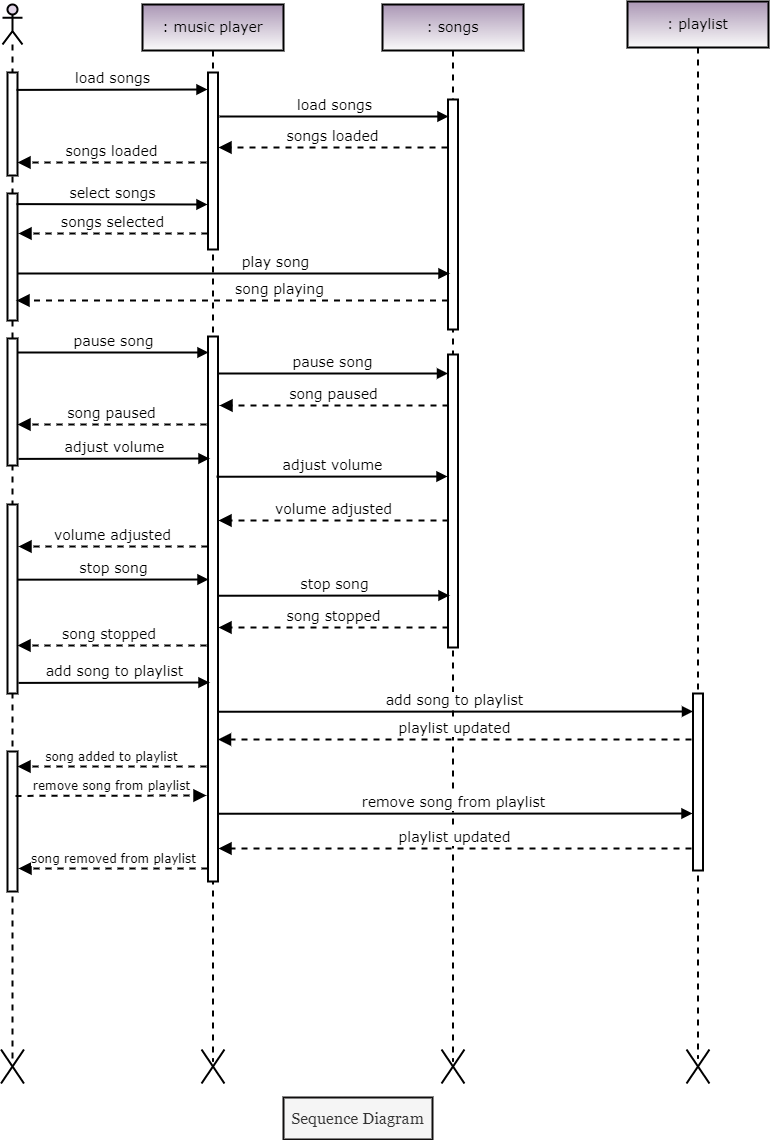

The diagram above was exported from draw.io. Its source (the exported page's mxGraphModel, read from the mxfile embedded in the PNG):
<mxGraphModel dx="743" dy="398" grid="0" gridSize="10" guides="1" tooltips="1" connect="1" arrows="1" fold="1" page="1" pageScale="1" pageWidth="800" pageHeight="1100" math="0" shadow="0">
  <root>
    <mxCell id="0" />
    <mxCell id="1" parent="0" />
    <mxCell id="yUy1a9NPdmG5uthg_UBg-2" value="" style="shape=umlLifeline;perimeter=lifelinePerimeter;whiteSpace=wrap;html=1;container=1;dropTarget=0;collapsible=0;recursiveResize=0;outlineConnect=0;portConstraint=eastwest;newEdgeStyle={&quot;edgeStyle&quot;:&quot;elbowEdgeStyle&quot;,&quot;elbow&quot;:&quot;vertical&quot;,&quot;curved&quot;:0,&quot;rounded&quot;:0};participant=umlActor;fillColor=#e1d5e7;strokeColor=#000000;strokeWidth=2;" parent="1" vertex="1">
      <mxGeometry x="18" y="16" width="20" height="1058" as="geometry" />
    </mxCell>
    <mxCell id="N5WMHKqv5t87_99sPwMC-4" value="" style="html=1;points=[];perimeter=orthogonalPerimeter;outlineConnect=0;targetShapes=umlLifeline;portConstraint=eastwest;newEdgeStyle={&quot;edgeStyle&quot;:&quot;elbowEdgeStyle&quot;,&quot;elbow&quot;:&quot;vertical&quot;,&quot;curved&quot;:0,&quot;rounded&quot;:0};strokeWidth=2;" parent="yUy1a9NPdmG5uthg_UBg-2" vertex="1">
      <mxGeometry x="5" y="68" width="10" height="103" as="geometry" />
    </mxCell>
    <mxCell id="N5WMHKqv5t87_99sPwMC-12" value="" style="html=1;points=[];perimeter=orthogonalPerimeter;outlineConnect=0;targetShapes=umlLifeline;portConstraint=eastwest;newEdgeStyle={&quot;edgeStyle&quot;:&quot;elbowEdgeStyle&quot;,&quot;elbow&quot;:&quot;vertical&quot;,&quot;curved&quot;:0,&quot;rounded&quot;:0};strokeWidth=2;" parent="yUy1a9NPdmG5uthg_UBg-2" vertex="1">
      <mxGeometry x="5" y="189" width="10" height="127" as="geometry" />
    </mxCell>
    <mxCell id="N5WMHKqv5t87_99sPwMC-17" value="" style="html=1;points=[];perimeter=orthogonalPerimeter;outlineConnect=0;targetShapes=umlLifeline;portConstraint=eastwest;newEdgeStyle={&quot;edgeStyle&quot;:&quot;elbowEdgeStyle&quot;,&quot;elbow&quot;:&quot;vertical&quot;,&quot;curved&quot;:0,&quot;rounded&quot;:0};strokeWidth=2;" parent="yUy1a9NPdmG5uthg_UBg-2" vertex="1">
      <mxGeometry x="5" y="334" width="10" height="127" as="geometry" />
    </mxCell>
    <mxCell id="N5WMHKqv5t87_99sPwMC-27" value="" style="html=1;points=[];perimeter=orthogonalPerimeter;outlineConnect=0;targetShapes=umlLifeline;portConstraint=eastwest;newEdgeStyle={&quot;edgeStyle&quot;:&quot;elbowEdgeStyle&quot;,&quot;elbow&quot;:&quot;vertical&quot;,&quot;curved&quot;:0,&quot;rounded&quot;:0};strokeWidth=2;" parent="yUy1a9NPdmG5uthg_UBg-2" vertex="1">
      <mxGeometry x="5" y="500" width="10" height="189" as="geometry" />
    </mxCell>
    <mxCell id="Ta6TPZFBU-eHENRu5SE1-9" value="" style="html=1;points=[];perimeter=orthogonalPerimeter;outlineConnect=0;targetShapes=umlLifeline;portConstraint=eastwest;newEdgeStyle={&quot;edgeStyle&quot;:&quot;elbowEdgeStyle&quot;,&quot;elbow&quot;:&quot;vertical&quot;,&quot;curved&quot;:0,&quot;rounded&quot;:0};strokeWidth=2;" parent="yUy1a9NPdmG5uthg_UBg-2" vertex="1">
      <mxGeometry x="5" y="747" width="10" height="140" as="geometry" />
    </mxCell>
    <mxCell id="yUy1a9NPdmG5uthg_UBg-4" value="" style="shape=umlDestroy;html=1;strokeWidth=2;" parent="1" vertex="1">
      <mxGeometry x="16.5" y="1061" width="23" height="34" as="geometry" />
    </mxCell>
    <mxCell id="yUy1a9NPdmG5uthg_UBg-5" value=": music player" style="shape=umlLifeline;perimeter=lifelinePerimeter;whiteSpace=wrap;html=1;container=1;dropTarget=0;collapsible=0;recursiveResize=0;outlineConnect=0;portConstraint=eastwest;newEdgeStyle={&quot;edgeStyle&quot;:&quot;elbowEdgeStyle&quot;,&quot;elbow&quot;:&quot;vertical&quot;,&quot;curved&quot;:0,&quot;rounded&quot;:0};size=46;strokeWidth=2;fillColor=#ab97b5;strokeColor=#000000;gradientColor=#fafafa;fontFamily=Verdana;fontStyle=0;fontSize=14;" parent="1" vertex="1">
      <mxGeometry x="158" y="16" width="141" height="1057" as="geometry" />
    </mxCell>
    <mxCell id="N5WMHKqv5t87_99sPwMC-5" value="" style="html=1;points=[];perimeter=orthogonalPerimeter;outlineConnect=0;targetShapes=umlLifeline;portConstraint=eastwest;newEdgeStyle={&quot;edgeStyle&quot;:&quot;elbowEdgeStyle&quot;,&quot;elbow&quot;:&quot;vertical&quot;,&quot;curved&quot;:0,&quot;rounded&quot;:0};strokeWidth=2;" parent="yUy1a9NPdmG5uthg_UBg-5" vertex="1">
      <mxGeometry x="65.5" y="68" width="10" height="177" as="geometry" />
    </mxCell>
    <mxCell id="N5WMHKqv5t87_99sPwMC-18" value="" style="html=1;points=[];perimeter=orthogonalPerimeter;outlineConnect=0;targetShapes=umlLifeline;portConstraint=eastwest;newEdgeStyle={&quot;edgeStyle&quot;:&quot;elbowEdgeStyle&quot;,&quot;elbow&quot;:&quot;vertical&quot;,&quot;curved&quot;:0,&quot;rounded&quot;:0};strokeWidth=2;" parent="yUy1a9NPdmG5uthg_UBg-5" vertex="1">
      <mxGeometry x="65.5" y="332" width="10" height="545" as="geometry" />
    </mxCell>
    <mxCell id="yUy1a9NPdmG5uthg_UBg-6" value=": songs" style="shape=umlLifeline;perimeter=lifelinePerimeter;whiteSpace=wrap;html=1;container=1;dropTarget=0;collapsible=0;recursiveResize=0;outlineConnect=0;portConstraint=eastwest;newEdgeStyle={&quot;edgeStyle&quot;:&quot;elbowEdgeStyle&quot;,&quot;elbow&quot;:&quot;vertical&quot;,&quot;curved&quot;:0,&quot;rounded&quot;:0};size=46;strokeWidth=2;fontSize=14;fontFamily=Verdana;fillColor=#ab97b5;strokeColor=#000000;gradientColor=#fafafa;fontStyle=0;" parent="1" vertex="1">
      <mxGeometry x="398" y="16" width="141" height="1057" as="geometry" />
    </mxCell>
    <mxCell id="N5WMHKqv5t87_99sPwMC-9" value="" style="html=1;points=[];perimeter=orthogonalPerimeter;outlineConnect=0;targetShapes=umlLifeline;portConstraint=eastwest;newEdgeStyle={&quot;edgeStyle&quot;:&quot;elbowEdgeStyle&quot;,&quot;elbow&quot;:&quot;vertical&quot;,&quot;curved&quot;:0,&quot;rounded&quot;:0};strokeWidth=2;" parent="yUy1a9NPdmG5uthg_UBg-6" vertex="1">
      <mxGeometry x="65.5" y="95" width="10" height="230" as="geometry" />
    </mxCell>
    <mxCell id="N5WMHKqv5t87_99sPwMC-22" value="" style="html=1;points=[];perimeter=orthogonalPerimeter;outlineConnect=0;targetShapes=umlLifeline;portConstraint=eastwest;newEdgeStyle={&quot;edgeStyle&quot;:&quot;elbowEdgeStyle&quot;,&quot;elbow&quot;:&quot;vertical&quot;,&quot;curved&quot;:0,&quot;rounded&quot;:0};strokeWidth=2;" parent="yUy1a9NPdmG5uthg_UBg-6" vertex="1">
      <mxGeometry x="65.5" y="350" width="10" height="293" as="geometry" />
    </mxCell>
    <mxCell id="yUy1a9NPdmG5uthg_UBg-7" value=": playlist" style="shape=umlLifeline;perimeter=lifelinePerimeter;whiteSpace=wrap;html=1;container=1;dropTarget=0;collapsible=0;recursiveResize=0;outlineConnect=0;portConstraint=eastwest;newEdgeStyle={&quot;edgeStyle&quot;:&quot;elbowEdgeStyle&quot;,&quot;elbow&quot;:&quot;vertical&quot;,&quot;curved&quot;:0,&quot;rounded&quot;:0};size=46;strokeWidth=2;fontSize=14;fontFamily=Verdana;fillColor=#ab97b5;strokeColor=#000000;gradientColor=#fafafa;fontStyle=0;" parent="1" vertex="1">
      <mxGeometry x="643" y="13" width="141" height="1057" as="geometry" />
    </mxCell>
    <mxCell id="Ta6TPZFBU-eHENRu5SE1-6" value="" style="html=1;points=[];perimeter=orthogonalPerimeter;outlineConnect=0;targetShapes=umlLifeline;portConstraint=eastwest;newEdgeStyle={&quot;edgeStyle&quot;:&quot;elbowEdgeStyle&quot;,&quot;elbow&quot;:&quot;vertical&quot;,&quot;curved&quot;:0,&quot;rounded&quot;:0};strokeWidth=2;" parent="yUy1a9NPdmG5uthg_UBg-7" vertex="1">
      <mxGeometry x="65.5" y="692" width="10" height="177" as="geometry" />
    </mxCell>
    <mxCell id="yUy1a9NPdmG5uthg_UBg-8" value="" style="shape=umlDestroy;html=1;strokeWidth=2;" parent="1" vertex="1">
      <mxGeometry x="217" y="1061" width="23" height="34" as="geometry" />
    </mxCell>
    <mxCell id="yUy1a9NPdmG5uthg_UBg-9" value="" style="shape=umlDestroy;html=1;strokeWidth=2;" parent="1" vertex="1">
      <mxGeometry x="457" y="1061" width="23" height="34" as="geometry" />
    </mxCell>
    <mxCell id="yUy1a9NPdmG5uthg_UBg-10" value="" style="shape=umlDestroy;html=1;strokeWidth=2;" parent="1" vertex="1">
      <mxGeometry x="702" y="1061" width="23" height="34" as="geometry" />
    </mxCell>
    <mxCell id="N5WMHKqv5t87_99sPwMC-6" value="load songs" style="html=1;verticalAlign=bottom;endArrow=block;edgeStyle=elbowEdgeStyle;elbow=vertical;curved=0;rounded=0;strokeWidth=2;fontFamily=Verdana;fontSize=14;" parent="1" edge="1">
      <mxGeometry width="80" relative="1" as="geometry">
        <mxPoint x="32" y="101.41" as="sourcePoint" />
        <mxPoint x="223" y="101.41" as="targetPoint" />
      </mxGeometry>
    </mxCell>
    <mxCell id="N5WMHKqv5t87_99sPwMC-7" value="songs selected" style="html=1;verticalAlign=bottom;endArrow=block;dashed=1;endSize=8;edgeStyle=elbowEdgeStyle;elbow=vertical;curved=0;rounded=0;strokeWidth=2;fontSize=14;fontFamily=Verdana;" parent="1" edge="1">
      <mxGeometry relative="1" as="geometry">
        <mxPoint x="223" y="245" as="sourcePoint" />
        <mxPoint x="34" y="245" as="targetPoint" />
      </mxGeometry>
    </mxCell>
    <mxCell id="N5WMHKqv5t87_99sPwMC-10" value="load songs" style="html=1;verticalAlign=bottom;endArrow=block;edgeStyle=elbowEdgeStyle;elbow=vertical;curved=0;rounded=0;strokeWidth=2;fontSize=14;fontFamily=Verdana;" parent="1" edge="1">
      <mxGeometry width="80" relative="1" as="geometry">
        <mxPoint x="235" y="128" as="sourcePoint" />
        <mxPoint x="464" y="128.82" as="targetPoint" />
      </mxGeometry>
    </mxCell>
    <mxCell id="N5WMHKqv5t87_99sPwMC-11" value="songs loaded" style="html=1;verticalAlign=bottom;endArrow=block;dashed=1;endSize=8;edgeStyle=elbowEdgeStyle;elbow=vertical;curved=0;rounded=0;strokeWidth=2;fontSize=14;fontFamily=Verdana;" parent="1" edge="1">
      <mxGeometry relative="1" as="geometry">
        <mxPoint x="463" y="159" as="sourcePoint" />
        <mxPoint x="234" y="159" as="targetPoint" />
      </mxGeometry>
    </mxCell>
    <mxCell id="N5WMHKqv5t87_99sPwMC-13" value="select songs" style="html=1;verticalAlign=bottom;endArrow=block;edgeStyle=elbowEdgeStyle;elbow=vertical;curved=0;rounded=0;strokeWidth=2;fontSize=14;fontFamily=Verdana;" parent="1" edge="1">
      <mxGeometry width="80" relative="1" as="geometry">
        <mxPoint x="32" y="215.59" as="sourcePoint" />
        <mxPoint x="223" y="215.59" as="targetPoint" />
      </mxGeometry>
    </mxCell>
    <mxCell id="N5WMHKqv5t87_99sPwMC-14" value="songs loaded" style="html=1;verticalAlign=bottom;endArrow=block;dashed=1;endSize=8;edgeStyle=elbowEdgeStyle;elbow=vertical;curved=0;rounded=0;strokeWidth=2;fontSize=14;fontFamily=Verdana;" parent="1" edge="1">
      <mxGeometry relative="1" as="geometry">
        <mxPoint x="222" y="174.06" as="sourcePoint" />
        <mxPoint x="33" y="174.06" as="targetPoint" />
      </mxGeometry>
    </mxCell>
    <mxCell id="N5WMHKqv5t87_99sPwMC-15" value="play song" style="html=1;verticalAlign=bottom;endArrow=block;edgeStyle=elbowEdgeStyle;elbow=vertical;curved=0;rounded=0;strokeWidth=2;fontSize=14;fontFamily=Verdana;" parent="1" edge="1">
      <mxGeometry x="0.1944" width="80" relative="1" as="geometry">
        <mxPoint x="33" y="285" as="sourcePoint" />
        <mxPoint x="465" y="285" as="targetPoint" />
        <mxPoint as="offset" />
      </mxGeometry>
    </mxCell>
    <mxCell id="N5WMHKqv5t87_99sPwMC-16" value="song playing" style="html=1;verticalAlign=bottom;endArrow=block;dashed=1;endSize=8;edgeStyle=elbowEdgeStyle;elbow=vertical;curved=0;rounded=0;strokeWidth=2;fontSize=14;fontFamily=Verdana;" parent="1" source="N5WMHKqv5t87_99sPwMC-9" edge="1">
      <mxGeometry x="-0.2144" relative="1" as="geometry">
        <mxPoint x="112" y="312" as="sourcePoint" />
        <mxPoint x="32" y="312" as="targetPoint" />
        <mxPoint as="offset" />
      </mxGeometry>
    </mxCell>
    <mxCell id="N5WMHKqv5t87_99sPwMC-19" value="pause song" style="html=1;verticalAlign=bottom;endArrow=block;edgeStyle=elbowEdgeStyle;elbow=vertical;curved=0;rounded=0;strokeWidth=2;fontSize=14;fontFamily=Verdana;" parent="1" edge="1">
      <mxGeometry width="80" relative="1" as="geometry">
        <mxPoint x="33" y="364" as="sourcePoint" />
        <mxPoint x="224" y="364" as="targetPoint" />
      </mxGeometry>
    </mxCell>
    <mxCell id="N5WMHKqv5t87_99sPwMC-21" value="pause song" style="html=1;verticalAlign=bottom;endArrow=block;edgeStyle=elbowEdgeStyle;elbow=vertical;curved=0;rounded=0;strokeWidth=2;fontSize=14;fontFamily=Verdana;" parent="1" target="N5WMHKqv5t87_99sPwMC-22" edge="1">
      <mxGeometry width="80" relative="1" as="geometry">
        <mxPoint x="233" y="385" as="sourcePoint" />
        <mxPoint x="424" y="385" as="targetPoint" />
      </mxGeometry>
    </mxCell>
    <mxCell id="N5WMHKqv5t87_99sPwMC-23" value="song paused" style="html=1;verticalAlign=bottom;endArrow=block;dashed=1;endSize=8;edgeStyle=elbowEdgeStyle;elbow=vertical;curved=0;rounded=0;strokeWidth=2;fontSize=14;fontFamily=Verdana;" parent="1" edge="1">
      <mxGeometry relative="1" as="geometry">
        <mxPoint x="464" y="417" as="sourcePoint" />
        <mxPoint x="235" y="417" as="targetPoint" />
      </mxGeometry>
    </mxCell>
    <mxCell id="N5WMHKqv5t87_99sPwMC-24" value="adjust volume" style="html=1;verticalAlign=bottom;endArrow=block;edgeStyle=elbowEdgeStyle;elbow=vertical;curved=0;rounded=0;strokeWidth=2;fontSize=14;fontFamily=Verdana;" parent="1" edge="1">
      <mxGeometry width="80" relative="1" as="geometry">
        <mxPoint x="34" y="470.41" as="sourcePoint" />
        <mxPoint x="225" y="470.41" as="targetPoint" />
      </mxGeometry>
    </mxCell>
    <mxCell id="N5WMHKqv5t87_99sPwMC-25" value="volume adjusted" style="html=1;verticalAlign=bottom;endArrow=block;dashed=1;endSize=8;edgeStyle=elbowEdgeStyle;elbow=vertical;curved=0;rounded=0;strokeWidth=2;fontSize=14;fontFamily=Verdana;" parent="1" edge="1">
      <mxGeometry relative="1" as="geometry">
        <mxPoint x="464" y="532" as="sourcePoint" />
        <mxPoint x="234" y="532" as="targetPoint" />
      </mxGeometry>
    </mxCell>
    <mxCell id="N5WMHKqv5t87_99sPwMC-26" value="adjust volume" style="html=1;verticalAlign=bottom;endArrow=block;edgeStyle=elbowEdgeStyle;elbow=vertical;curved=0;rounded=0;strokeWidth=2;fontSize=14;fontFamily=Verdana;" parent="1" edge="1">
      <mxGeometry width="80" relative="1" as="geometry">
        <mxPoint x="232" y="488.24" as="sourcePoint" />
        <mxPoint x="463" y="488.24" as="targetPoint" />
      </mxGeometry>
    </mxCell>
    <mxCell id="N5WMHKqv5t87_99sPwMC-28" value="song paused" style="html=1;verticalAlign=bottom;endArrow=block;dashed=1;endSize=8;edgeStyle=elbowEdgeStyle;elbow=vertical;curved=0;rounded=0;strokeWidth=2;fontSize=14;fontFamily=Verdana;" parent="1" edge="1">
      <mxGeometry relative="1" as="geometry">
        <mxPoint x="222" y="436" as="sourcePoint" />
        <mxPoint x="33" y="436" as="targetPoint" />
      </mxGeometry>
    </mxCell>
    <mxCell id="N5WMHKqv5t87_99sPwMC-29" value="volume adjusted" style="html=1;verticalAlign=bottom;endArrow=block;dashed=1;endSize=8;edgeStyle=elbowEdgeStyle;elbow=vertical;curved=0;rounded=0;strokeWidth=2;fontSize=14;fontFamily=Verdana;" parent="1" edge="1">
      <mxGeometry relative="1" as="geometry">
        <mxPoint x="223" y="558" as="sourcePoint" />
        <mxPoint x="34" y="558" as="targetPoint" />
      </mxGeometry>
    </mxCell>
    <mxCell id="N5WMHKqv5t87_99sPwMC-30" value="stop song" style="html=1;verticalAlign=bottom;endArrow=block;edgeStyle=elbowEdgeStyle;elbow=vertical;curved=0;rounded=0;strokeWidth=2;fontSize=14;fontFamily=Verdana;" parent="1" edge="1">
      <mxGeometry width="80" relative="1" as="geometry">
        <mxPoint x="33" y="591.1700000000001" as="sourcePoint" />
        <mxPoint x="224" y="591.1700000000001" as="targetPoint" />
      </mxGeometry>
    </mxCell>
    <mxCell id="Ta6TPZFBU-eHENRu5SE1-2" value="stop song" style="html=1;verticalAlign=bottom;endArrow=block;edgeStyle=elbowEdgeStyle;elbow=vertical;curved=0;rounded=0;strokeWidth=2;fontSize=14;fontFamily=Verdana;" parent="1" edge="1">
      <mxGeometry width="80" relative="1" as="geometry">
        <mxPoint x="234" y="607.24" as="sourcePoint" />
        <mxPoint x="465" y="607.24" as="targetPoint" />
      </mxGeometry>
    </mxCell>
    <mxCell id="Ta6TPZFBU-eHENRu5SE1-3" value="song stopped" style="html=1;verticalAlign=bottom;endArrow=block;dashed=1;endSize=8;edgeStyle=elbowEdgeStyle;elbow=vertical;curved=0;rounded=0;strokeWidth=2;fontSize=14;fontFamily=Verdana;" parent="1" edge="1">
      <mxGeometry relative="1" as="geometry">
        <mxPoint x="464" y="639" as="sourcePoint" />
        <mxPoint x="234" y="639" as="targetPoint" />
      </mxGeometry>
    </mxCell>
    <mxCell id="Ta6TPZFBU-eHENRu5SE1-4" value="song stopped&amp;nbsp;" style="html=1;verticalAlign=bottom;endArrow=block;dashed=1;endSize=8;edgeStyle=elbowEdgeStyle;elbow=vertical;curved=0;rounded=0;strokeWidth=2;fontSize=14;fontFamily=Verdana;" parent="1" edge="1">
      <mxGeometry relative="1" as="geometry">
        <mxPoint x="222" y="657" as="sourcePoint" />
        <mxPoint x="33" y="657" as="targetPoint" />
      </mxGeometry>
    </mxCell>
    <mxCell id="Ta6TPZFBU-eHENRu5SE1-5" value="add song to playlist" style="html=1;verticalAlign=bottom;endArrow=block;edgeStyle=elbowEdgeStyle;elbow=vertical;curved=0;rounded=0;strokeWidth=2;fontSize=14;fontFamily=Verdana;" parent="1" edge="1">
      <mxGeometry width="80" relative="1" as="geometry">
        <mxPoint x="34" y="694.4100000000001" as="sourcePoint" />
        <mxPoint x="225" y="694.4100000000001" as="targetPoint" />
      </mxGeometry>
    </mxCell>
    <mxCell id="Ta6TPZFBU-eHENRu5SE1-7" value="add song to playlist" style="html=1;verticalAlign=bottom;endArrow=block;edgeStyle=elbowEdgeStyle;elbow=vertical;curved=0;rounded=0;strokeWidth=2;fontSize=14;fontFamily=Verdana;" parent="1" target="Ta6TPZFBU-eHENRu5SE1-6" edge="1">
      <mxGeometry x="-0.0048" width="80" relative="1" as="geometry">
        <mxPoint x="234" y="723.24" as="sourcePoint" />
        <mxPoint x="465" y="723.24" as="targetPoint" />
        <mxPoint as="offset" />
      </mxGeometry>
    </mxCell>
    <mxCell id="Ta6TPZFBU-eHENRu5SE1-8" value="playlist updated" style="html=1;verticalAlign=bottom;endArrow=block;dashed=1;endSize=8;edgeStyle=elbowEdgeStyle;elbow=vertical;curved=0;rounded=0;strokeWidth=2;fontSize=14;fontFamily=Verdana;" parent="1" target="N5WMHKqv5t87_99sPwMC-18" edge="1">
      <mxGeometry relative="1" as="geometry">
        <mxPoint x="707" y="751" as="sourcePoint" />
        <mxPoint x="477" y="751" as="targetPoint" />
      </mxGeometry>
    </mxCell>
    <mxCell id="Ta6TPZFBU-eHENRu5SE1-10" value="song added to playlist" style="html=1;verticalAlign=bottom;endArrow=block;dashed=1;endSize=8;edgeStyle=elbowEdgeStyle;elbow=vertical;curved=0;rounded=0;strokeWidth=2;fontSize=12;fontFamily=Verdana;" parent="1" edge="1">
      <mxGeometry relative="1" as="geometry">
        <mxPoint x="222" y="778" as="sourcePoint" />
        <mxPoint x="33" y="778" as="targetPoint" />
      </mxGeometry>
    </mxCell>
    <mxCell id="Ta6TPZFBU-eHENRu5SE1-11" value="remove song from playlist" style="html=1;verticalAlign=bottom;endArrow=block;edgeStyle=elbowEdgeStyle;elbow=vertical;curved=0;rounded=0;strokeWidth=2;fontSize=12;fontFamily=Verdana;dashed=1;endSize=8;" parent="1" edge="1">
      <mxGeometry width="80" relative="1" as="geometry">
        <mxPoint x="31" y="807.4100000000001" as="sourcePoint" />
        <mxPoint x="222" y="807.4100000000001" as="targetPoint" />
      </mxGeometry>
    </mxCell>
    <mxCell id="Ta6TPZFBU-eHENRu5SE1-12" value="remove song from playlist" style="html=1;verticalAlign=bottom;endArrow=block;edgeStyle=elbowEdgeStyle;elbow=vertical;curved=0;rounded=0;strokeWidth=2;fontSize=14;fontFamily=Verdana;" parent="1" edge="1">
      <mxGeometry x="-0.0048" width="80" relative="1" as="geometry">
        <mxPoint x="233" y="825.24" as="sourcePoint" />
        <mxPoint x="708" y="825" as="targetPoint" />
        <mxPoint as="offset" />
      </mxGeometry>
    </mxCell>
    <mxCell id="Ta6TPZFBU-eHENRu5SE1-13" value="playlist updated" style="html=1;verticalAlign=bottom;endArrow=block;dashed=1;endSize=8;edgeStyle=elbowEdgeStyle;elbow=vertical;curved=0;rounded=0;strokeWidth=2;fontSize=14;fontFamily=Verdana;" parent="1" edge="1">
      <mxGeometry relative="1" as="geometry">
        <mxPoint x="707" y="860" as="sourcePoint" />
        <mxPoint x="234" y="860" as="targetPoint" />
      </mxGeometry>
    </mxCell>
    <mxCell id="Ta6TPZFBU-eHENRu5SE1-14" value="song removed from playlist" style="html=1;verticalAlign=bottom;endArrow=block;dashed=1;endSize=8;edgeStyle=elbowEdgeStyle;elbow=vertical;curved=0;rounded=0;strokeWidth=2;fontSize=12;fontFamily=Verdana;" parent="1" edge="1">
      <mxGeometry relative="1" as="geometry">
        <mxPoint x="223" y="880" as="sourcePoint" />
        <mxPoint x="34" y="880" as="targetPoint" />
        <mxPoint x="1" as="offset" />
      </mxGeometry>
    </mxCell>
    <mxCell id="fa-oMn-ZnevjpqZ7g64E-2" value="Sequence Diagram" style="rounded=0;whiteSpace=wrap;html=1;fontFamily=Georgia;fontSize=16;fillColor=#f5f5f5;fontColor=#333333;strokeColor=#100e0e;strokeWidth=2;fontStyle=0" vertex="1" parent="1">
      <mxGeometry x="299" y="1109" width="149" height="42" as="geometry" />
    </mxCell>
  </root>
</mxGraphModel>